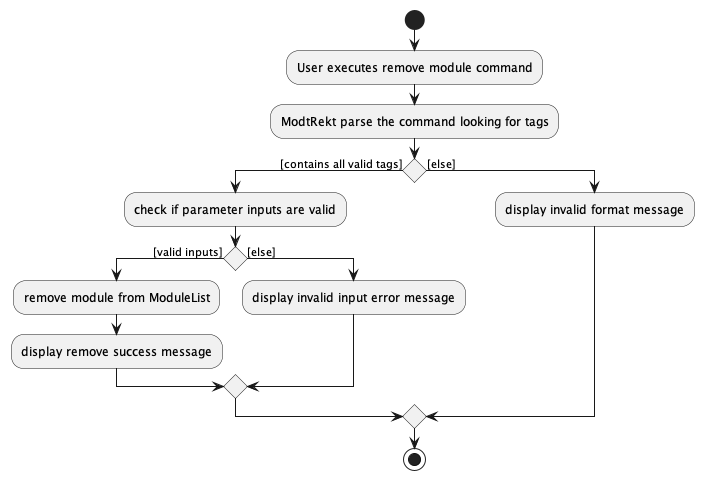

The diagram above was rendered by PlantUML. Its source (embedded in the PNG):
@startuml
start
:User executes remove module command;
:ModtRekt parse the command looking for tags;

'Since the beta syntax does not support placing the condition outside the
'diamond we place it as the true branch instead.

if () then ([contains all valid tags])
    :check if parameter inputs are valid;
    if () then ([valid inputs])
        :remove module from ModuleList;
        :display remove success message;
    else ([else])
        :display invalid input error message;
    endif
else ([else])
    :display invalid format message;
endif
stop
@enduml